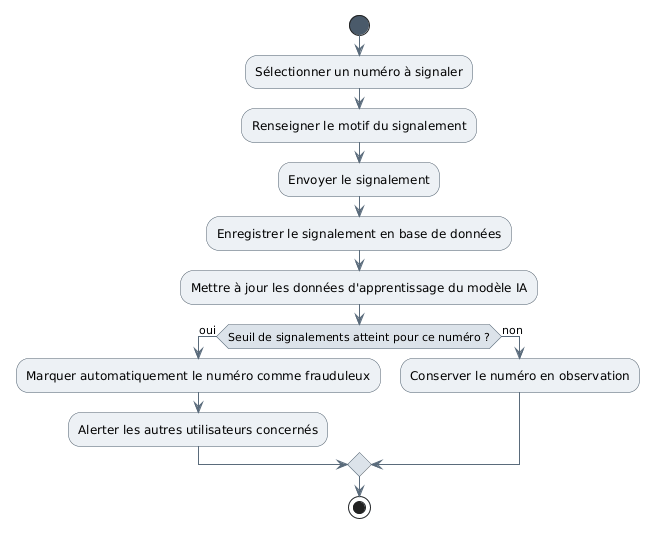

The diagram above was rendered by PlantUML. Its source (embedded in the PNG):
@startuml
skinparam backgroundColor #FFFFFF
skinparam shadowing false
skinparam defaultFontName Arial
skinparam ActivityBackgroundColor #EDF1F5
skinparam ActivityBorderColor #4A5A6A
skinparam ActivityDiamondBackgroundColor #DCE3EA
skinparam ActivityDiamondBorderColor #4A5A6A
skinparam ArrowColor #5A6B7B
skinparam ActivityStartColor #4A5A6A
skinparam ActivityEndColor #4A5A6A

start
:Sélectionner un numéro à signaler;
:Renseigner le motif du signalement;
:Envoyer le signalement;
:Enregistrer le signalement en base de données;
:Mettre à jour les données d'apprentissage du modèle IA;
if (Seuil de signalements atteint pour ce numéro ?) then (oui)
  :Marquer automatiquement le numéro comme frauduleux;
  :Alerter les autres utilisateurs concernés;
else (non)
  :Conserver le numéro en observation;
endif
stop
@enduml